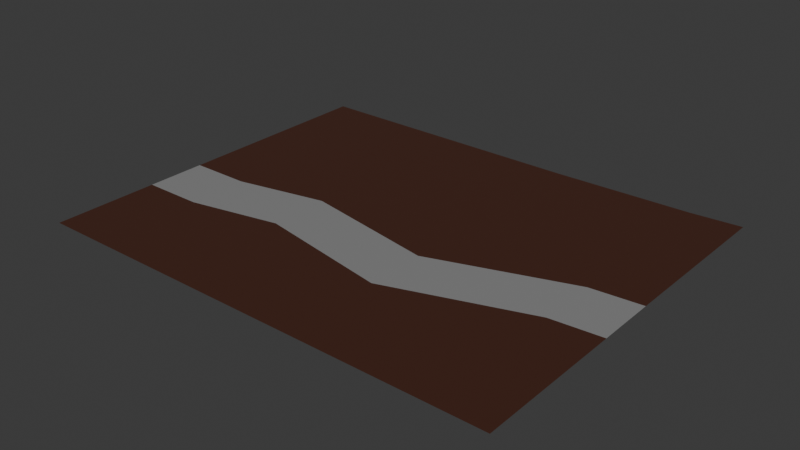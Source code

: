 # Source: blender_scene.blend  (saved by Blender 4.2.66; exported with 4.5.12 LTS)
import bpy
from mathutils import Matrix  # noqa: F401  (used for matrix-valued properties, if any)

bpy.ops.wm.read_factory_settings(use_empty=True)
scene = bpy.context.scene
scene.name = 'Scene'

# ---- collections
col_collection = bpy.data.collections.new('Collection'); scene.collection.children.link(col_collection)
col_paraeta1 = bpy.data.collections.new('paraeta1')  # instanced only; not linked into the scene
col_paraeta2 = bpy.data.collections.new('paraeta2')  # instanced only; not linked into the scene
col_peixos_1 = bpy.data.collections.new('peixos_1')  # instanced only; not linked into the scene
col_mesa2 = bpy.data.collections.new('mesa2')  # instanced only; not linked into the scene
col_mesa1 = bpy.data.collections.new('mesa1')  # instanced only; not linked into the scene

# ---- materials (node trees are filled in below, after node groups)
mat_pedra = bpy.data.materials.new('pedra')
mat_terra = bpy.data.materials.new('terra')

# ---- material node trees
mat_pedra.use_nodes = True; mat_pedra.node_tree.nodes.clear()
_N = mat_pedra.node_tree.nodes; _L = mat_pedra.node_tree.links
n0 = _N.new('ShaderNodeBsdfPrincipled'); n0.name = 'Principled BSDF'; n0.location = (10, 300)
n0.inputs[0].default_value = (0.2585, 0.2585, 0.2585, 1.0)
n1 = _N.new('ShaderNodeOutputMaterial'); n1.name = 'Material Output'; n1.location = (300, 300)
_L.new(n0.outputs[0], n1.inputs[0])
n1.is_active_output = True
mat_terra.use_nodes = True; mat_terra.node_tree.nodes.clear()
_N = mat_terra.node_tree.nodes; _L = mat_terra.node_tree.links
n0 = _N.new('ShaderNodeBsdfPrincipled'); n0.name = 'Principled BSDF'; n0.location = (10, 300)
n0.inputs[0].default_value = (0.06561, 0.02202, 0.01277, 1.0)
n1 = _N.new('ShaderNodeOutputMaterial'); n1.name = 'Material Output'; n1.location = (300, 300)
_L.new(n0.outputs[0], n1.inputs[0])
n1.is_active_output = True

# ---- world
world_world = bpy.data.worlds.new('World'); scene.world = world_world
world_world.use_nodes = True; world_world.node_tree.nodes.clear()
_N = world_world.node_tree.nodes; _L = world_world.node_tree.links
n0 = _N.new('ShaderNodeOutputWorld'); n0.name = 'World Output'; n0.location = (300, 300)
n1 = _N.new('ShaderNodeBackground'); n1.name = 'Background'; n1.location = (10, 300)
n1.inputs[0].default_value = (0.05088, 0.05088, 0.05088, 1.0)
_L.new(n1.outputs[0], n0.inputs[0])
n0.is_active_output = True
world_world.color = (0.05088, 0.05088, 0.05088)
world_world.sun_shadow_jitter_overblur = 0.0

# ---- meshes
me_plane = bpy.data.meshes.new('Plane')
me_plane.from_pydata([(-1.0, -1.0, 0.0), (1.0, -1.0, 0.0), (-1.0, 1.0, 0.0), (1.0, 1.0, 0.0), (3.995, -0.3836, 0.0), (3.995, 1.616, 0.0), (8.522, -1.231, 0.0), (8.522, 0.7689, 0.0), (13.12, 0.3107, 0.0), (13.12, 2.311, 0.0), (14.8, 0.446, 0.0), (14.8, 2.446, 0.0), (13.15, 8.181, 0.0), (14.82, 8.316, 0.0), (-1.0, 8.06, 0.0), (1.0, 8.06, 0.0), (3.995, 8.06, 0.0), (8.522, 8.06, 0.0), (-1.0, -4.499, 0.0), (1.0, -4.499, 0.0), (3.995, -4.499, 0.0), (8.522, -4.499, 0.0), (13.12, -4.499, 0.0), (14.8, -4.499, 0.0)], [], [(0, 1, 3, 2), (3, 1, 4, 5), (5, 4, 6, 7), (7, 6, 8, 9), (9, 8, 10, 11), (9, 11, 13, 12), (2, 3, 15, 14), (5, 7, 17, 16), (7, 9, 12, 17), (3, 5, 16, 15), (1, 0, 18, 19), (8, 6, 21, 22), (4, 1, 19, 20), (10, 8, 22, 23), (6, 4, 20, 21)])
me_plane.polygons.foreach_set('material_index', [0, 0, 0, 0, 0, 1, 1, 1, 1, 1, 1, 1, 1, 1, 1])
_uv = me_plane.uv_layers.new(name='UVMap')
_uv.uv.foreach_set('vector', [0.2212, 0.9999, 0.2212, 0.8735, 0.3476, 0.8735, 0.3476, 0.9999, 0.3476, 0.8735, 0.2212, 0.8735, 0.2601, 0.6843, 0.3865, 0.6843, 0.3865, 0.6843, 0.2601, 0.6843, 0.2066, 0.3983, 0.333, 0.3983, 0.333, 0.3983, 0.2066, 0.3983, 0.304, 0.1078, 0.4304, 0.1078, 0.4304, 0.1078, 0.304, 0.1078, 0.3126, 0.001799, 0.4389, 0.001799, 0.4304, 0.1078, 0.4389, 0.001799, 0.8098, 8.993e-05, 0.8012, 0.1061, 0.3476, 0.9999, 0.3476, 0.8735, 0.7936, 0.8735, 0.7936, 0.9999, 0.3865, 0.6843, 0.333, 0.3983, 0.7936, 0.3983, 0.7936, 0.6843, 0.333, 0.3983, 0.4304, 0.1078, 0.8012, 0.1061, 0.7936, 0.3983, 0.3476, 0.8735, 0.3865, 0.6843, 0.7936, 0.6843, 0.7936, 0.8735, 0.2212, 0.8735, 0.2212, 0.9999, 9.01e-05, 0.9999, 9.009e-05, 0.8735, 0.304, 0.1078, 0.2066, 0.3983, 9.004e-05, 0.3983, 9e-05, 0.1078, 0.2601, 0.6843, 0.2212, 0.8735, 9.009e-05, 0.8735, 9.008e-05, 0.6843, 0.3126, 0.001799, 0.304, 0.1078, 9e-05, 0.1078, 8.999e-05, 0.001799, 0.2066, 0.3983, 0.2601, 0.6843, 9.008e-05, 0.6843, 9.004e-05, 0.3983])
me_plane.materials.append(mat_pedra)
me_plane.materials.append(mat_terra)
me_plane.update()

# ---- objects
ob_plane = bpy.data.objects.new('Plane', me_plane)
ob_paraeta1 = bpy.data.objects.new('paraeta1', None)
ob_paraeta2 = bpy.data.objects.new('paraeta2', None)
ob_peixos_1 = bpy.data.objects.new('peixos_1', None)
ob_mesa2 = bpy.data.objects.new('mesa2', None)
ob_mesa1 = bpy.data.objects.new('mesa1', None)

# ---- transforms, parenting, visibility, modifiers, constraints
ob_plane.location = (0.0, 0.0, 0.0)
ob_plane.scale = (5.467, 5.467, 5.467)
ob_paraeta1.location = (10.96, -1.51, 0.0)
ob_paraeta1.instance_type = 'COLLECTION'
ob_paraeta2.location = (19.19, -1.651, -1.304e-06)
ob_paraeta2.instance_type = 'COLLECTION'
ob_peixos_1.location = (25.8, -0.4497, 0.0)
ob_peixos_1.instance_type = 'COLLECTION'
ob_mesa2.location = (2.087, -0.5467, -1.788e-07)
ob_mesa2.instance_type = 'COLLECTION'
ob_mesa1.location = (-5.294, -0.3241, -1.304e-06)
ob_mesa1.instance_type = 'COLLECTION'
ob_paraeta1.instance_collection = col_paraeta1
ob_paraeta2.instance_collection = col_paraeta2
ob_peixos_1.instance_collection = col_peixos_1
ob_mesa2.instance_collection = col_mesa2
ob_mesa1.instance_collection = col_mesa1

# ---- collection membership
col_collection.objects.link(ob_plane)
col_collection.objects.link(ob_paraeta1)
col_collection.objects.link(ob_paraeta2)
col_collection.objects.link(ob_peixos_1)
col_collection.objects.link(ob_mesa2)
col_collection.objects.link(ob_mesa1)

# ---- scene / render settings (as saved in the file)
scene.frame_start = 1; scene.frame_end = 250; scene.frame_set(1)
scene.render.engine = 'BLENDER_EEVEE_NEXT'
bpy.context.view_layer.update()

# ---- added for rendering (the .blend has no active camera and no usable light): camera, sun
cam_auto = bpy.data.cameras.new('AutoCamera')
cam_auto.lens = 50.0
cam_auto.sensor_width = 36.0
cam_auto.clip_end = 1807.78
ob_auto_camera = bpy.data.objects.new('AutoCamera', cam_auto)
scene.collection.objects.link(ob_auto_camera)
ob_auto_camera.location = (140.8, -113.176, 82.4063)
ob_auto_camera.rotation_euler = (1.09748, -7.21219e-08, 0.694738)
scene.camera = ob_auto_camera
light_auto_sun = bpy.data.lights.new('AutoSun', 'SUN')
light_auto_sun.energy = 3.0
light_auto_sun.angle = 0.0523599
ob_auto_sun = bpy.data.objects.new('AutoSun', light_auto_sun)
scene.collection.objects.link(ob_auto_sun)
ob_auto_sun.rotation_euler = (0.872665, 0.174533, 0.523599)
bpy.context.view_layer.update()
